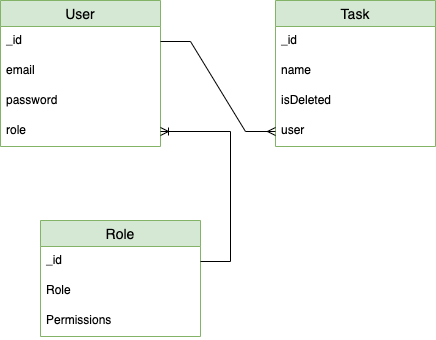

The diagram above was exported from draw.io. Its source (the exported page's mxGraphModel, read from the mxfile embedded in the PNG):
<mxGraphModel dx="815" dy="520" grid="1" gridSize="10" guides="1" tooltips="1" connect="1" arrows="1" fold="1" page="1" pageScale="1" pageWidth="850" pageHeight="1100" math="0" shadow="0">
  <root>
    <mxCell id="0" />
    <mxCell id="1" parent="0" />
    <mxCell id="Fm1PEjgC7Ugb6jchPjIO-5" value="Task" style="swimlane;fontStyle=0;childLayout=stackLayout;horizontal=1;startSize=26;horizontalStack=0;resizeParent=1;resizeParentMax=0;resizeLast=0;collapsible=1;marginBottom=0;align=center;fontSize=14;fillColor=#d5e8d4;strokeColor=#82b366;" vertex="1" parent="1">
      <mxGeometry x="425" y="80" width="160" height="146" as="geometry" />
    </mxCell>
    <mxCell id="Fm1PEjgC7Ugb6jchPjIO-6" value="_id" style="text;strokeColor=none;fillColor=none;spacingLeft=4;spacingRight=4;overflow=hidden;rotatable=0;points=[[0,0.5],[1,0.5]];portConstraint=eastwest;fontSize=12;" vertex="1" parent="Fm1PEjgC7Ugb6jchPjIO-5">
      <mxGeometry y="26" width="160" height="30" as="geometry" />
    </mxCell>
    <mxCell id="Fm1PEjgC7Ugb6jchPjIO-7" value="name" style="text;strokeColor=none;fillColor=none;spacingLeft=4;spacingRight=4;overflow=hidden;rotatable=0;points=[[0,0.5],[1,0.5]];portConstraint=eastwest;fontSize=12;" vertex="1" parent="Fm1PEjgC7Ugb6jchPjIO-5">
      <mxGeometry y="56" width="160" height="30" as="geometry" />
    </mxCell>
    <mxCell id="Fm1PEjgC7Ugb6jchPjIO-18" value="isDeleted" style="text;strokeColor=none;fillColor=none;spacingLeft=4;spacingRight=4;overflow=hidden;rotatable=0;points=[[0,0.5],[1,0.5]];portConstraint=eastwest;fontSize=12;" vertex="1" parent="Fm1PEjgC7Ugb6jchPjIO-5">
      <mxGeometry y="86" width="160" height="30" as="geometry" />
    </mxCell>
    <mxCell id="Fm1PEjgC7Ugb6jchPjIO-8" value="user" style="text;strokeColor=none;fillColor=none;spacingLeft=4;spacingRight=4;overflow=hidden;rotatable=0;points=[[0,0.5],[1,0.5]];portConstraint=eastwest;fontSize=12;" vertex="1" parent="Fm1PEjgC7Ugb6jchPjIO-5">
      <mxGeometry y="116" width="160" height="30" as="geometry" />
    </mxCell>
    <mxCell id="Fm1PEjgC7Ugb6jchPjIO-9" value="User" style="swimlane;fontStyle=0;childLayout=stackLayout;horizontal=1;startSize=26;horizontalStack=0;resizeParent=1;resizeParentMax=0;resizeLast=0;collapsible=1;marginBottom=0;align=center;fontSize=14;fillColor=#d5e8d4;strokeColor=#82b366;" vertex="1" parent="1">
      <mxGeometry x="150" y="80" width="160" height="146" as="geometry" />
    </mxCell>
    <mxCell id="Fm1PEjgC7Ugb6jchPjIO-10" value="_id" style="text;strokeColor=none;fillColor=none;spacingLeft=4;spacingRight=4;overflow=hidden;rotatable=0;points=[[0,0.5],[1,0.5]];portConstraint=eastwest;fontSize=12;" vertex="1" parent="Fm1PEjgC7Ugb6jchPjIO-9">
      <mxGeometry y="26" width="160" height="30" as="geometry" />
    </mxCell>
    <mxCell id="Fm1PEjgC7Ugb6jchPjIO-11" value="email" style="text;strokeColor=none;fillColor=none;spacingLeft=4;spacingRight=4;overflow=hidden;rotatable=0;points=[[0,0.5],[1,0.5]];portConstraint=eastwest;fontSize=12;" vertex="1" parent="Fm1PEjgC7Ugb6jchPjIO-9">
      <mxGeometry y="56" width="160" height="30" as="geometry" />
    </mxCell>
    <mxCell id="Fm1PEjgC7Ugb6jchPjIO-17" value="password" style="text;strokeColor=none;fillColor=none;spacingLeft=4;spacingRight=4;overflow=hidden;rotatable=0;points=[[0,0.5],[1,0.5]];portConstraint=eastwest;fontSize=12;" vertex="1" parent="Fm1PEjgC7Ugb6jchPjIO-9">
      <mxGeometry y="86" width="160" height="30" as="geometry" />
    </mxCell>
    <mxCell id="Fm1PEjgC7Ugb6jchPjIO-12" value="role" style="text;strokeColor=none;fillColor=none;spacingLeft=4;spacingRight=4;overflow=hidden;rotatable=0;points=[[0,0.5],[1,0.5]];portConstraint=eastwest;fontSize=12;" vertex="1" parent="Fm1PEjgC7Ugb6jchPjIO-9">
      <mxGeometry y="116" width="160" height="30" as="geometry" />
    </mxCell>
    <mxCell id="Fm1PEjgC7Ugb6jchPjIO-13" value="Role" style="swimlane;fontStyle=0;childLayout=stackLayout;horizontal=1;startSize=26;horizontalStack=0;resizeParent=1;resizeParentMax=0;resizeLast=0;collapsible=1;marginBottom=0;align=center;fontSize=14;fillColor=#d5e8d4;strokeColor=#82b366;" vertex="1" parent="1">
      <mxGeometry x="190" y="300" width="160" height="116" as="geometry" />
    </mxCell>
    <mxCell id="Fm1PEjgC7Ugb6jchPjIO-14" value="_id" style="text;strokeColor=none;fillColor=none;spacingLeft=4;spacingRight=4;overflow=hidden;rotatable=0;points=[[0,0.5],[1,0.5]];portConstraint=eastwest;fontSize=12;" vertex="1" parent="Fm1PEjgC7Ugb6jchPjIO-13">
      <mxGeometry y="26" width="160" height="30" as="geometry" />
    </mxCell>
    <mxCell id="Fm1PEjgC7Ugb6jchPjIO-15" value="Role" style="text;strokeColor=none;fillColor=none;spacingLeft=4;spacingRight=4;overflow=hidden;rotatable=0;points=[[0,0.5],[1,0.5]];portConstraint=eastwest;fontSize=12;" vertex="1" parent="Fm1PEjgC7Ugb6jchPjIO-13">
      <mxGeometry y="56" width="160" height="30" as="geometry" />
    </mxCell>
    <mxCell id="Fm1PEjgC7Ugb6jchPjIO-16" value="Permissions" style="text;strokeColor=none;fillColor=none;spacingLeft=4;spacingRight=4;overflow=hidden;rotatable=0;points=[[0,0.5],[1,0.5]];portConstraint=eastwest;fontSize=12;" vertex="1" parent="Fm1PEjgC7Ugb6jchPjIO-13">
      <mxGeometry y="86" width="160" height="30" as="geometry" />
    </mxCell>
    <mxCell id="Fm1PEjgC7Ugb6jchPjIO-19" value="" style="edgeStyle=entityRelationEdgeStyle;fontSize=12;html=1;endArrow=ERoneToMany;rounded=0;entryX=1;entryY=0.5;entryDx=0;entryDy=0;" edge="1" parent="1" source="Fm1PEjgC7Ugb6jchPjIO-14" target="Fm1PEjgC7Ugb6jchPjIO-12">
      <mxGeometry width="100" height="100" relative="1" as="geometry">
        <mxPoint x="350" y="140" as="sourcePoint" />
        <mxPoint x="150" y="210" as="targetPoint" />
      </mxGeometry>
    </mxCell>
    <mxCell id="Fm1PEjgC7Ugb6jchPjIO-21" value="" style="edgeStyle=entityRelationEdgeStyle;fontSize=12;html=1;endArrow=ERmany;rounded=0;exitX=1;exitY=0.5;exitDx=0;exitDy=0;entryX=0;entryY=0.5;entryDx=0;entryDy=0;" edge="1" parent="1" source="Fm1PEjgC7Ugb6jchPjIO-10" target="Fm1PEjgC7Ugb6jchPjIO-8">
      <mxGeometry width="100" height="100" relative="1" as="geometry">
        <mxPoint x="250" y="420" as="sourcePoint" />
        <mxPoint x="350" y="320" as="targetPoint" />
      </mxGeometry>
    </mxCell>
  </root>
</mxGraphModel>